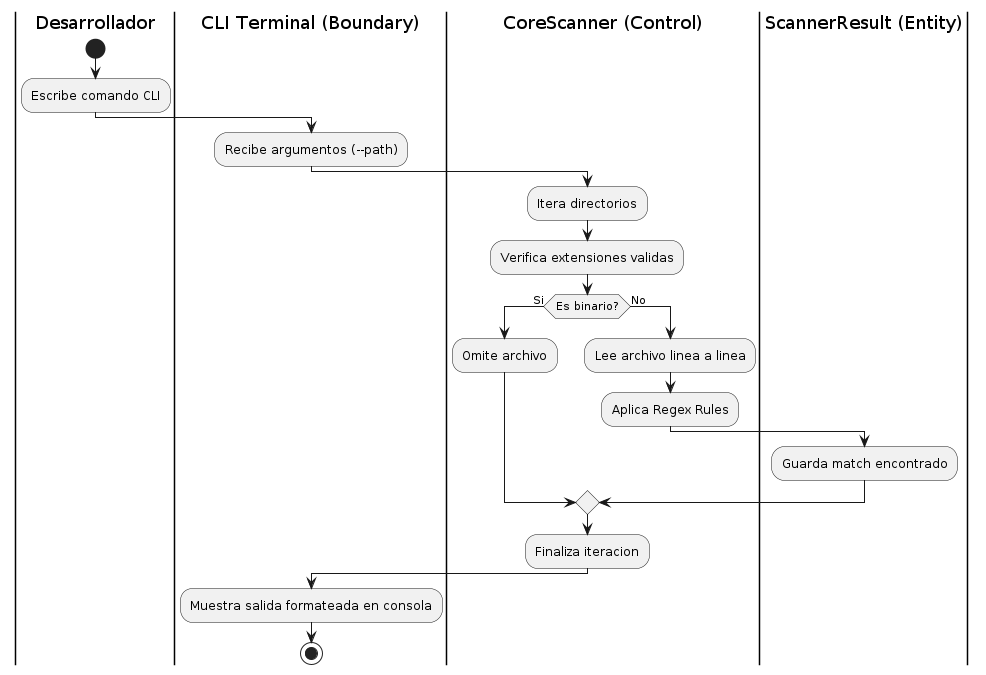

The diagram above was rendered by PlantUML. Its source (embedded in the PNG):
@startuml
|Desarrollador|
start
:Escribe comando CLI;
|CLI Terminal (Boundary)|
:Recibe argumentos (--path);
|CoreScanner (Control)|
:Itera directorios;
:Verifica extensiones validas;
if (Es binario?) then (Si)
  :Omite archivo;
else (No)
  :Lee archivo linea a linea;
  :Aplica Regex Rules;
  |ScannerResult (Entity)|
  :Guarda match encontrado;
endif
|CoreScanner (Control)|
:Finaliza iteracion;
|CLI Terminal (Boundary)|
:Muestra salida formateada en consola;
stop
@enduml